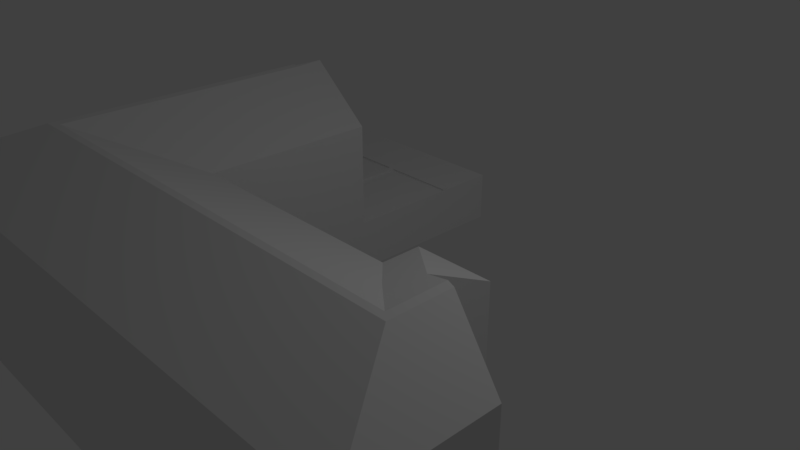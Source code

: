 # Source: Podmostni_2399_4.blend  (saved by Blender 2.78.0; exported with 4.5.12 LTS)
import bpy
from mathutils import Matrix  # noqa: F401  (used for matrix-valued properties, if any)

bpy.ops.wm.read_factory_settings(use_empty=True)
scene = bpy.context.scene
scene.name = 'Scene'

# ---- collections
col_collection_1 = bpy.data.collections.new('Collection 1'); scene.collection.children.link(col_collection_1)

# ---- world
world_world = bpy.data.worlds.new('World'); scene.world = world_world
world_world.color = (0.05088, 0.05088, 0.05088)
world_world.use_sun_shadow = False
world_world.sun_shadow_jitter_overblur = 0.0
world_world.cycles.sampling_method = 'MANUAL'

# ---- cameras
cam_camera = bpy.data.cameras.new('Camera')
cam_camera.clip_end = 100.0
cam_camera.lens = 35.0
cam_camera.sensor_width = 32.0
cam_camera.sensor_height = 18.0
cam_camera.ortho_scale = 7.314
cam_camera.dof.focus_distance = 0.0
cam_camera.dof.aperture_fstop = 128.0

# ---- lights
light_lamp = bpy.data.lights.new('Lamp', 'POINT')
light_lamp.transmission_factor = 0.0
light_lamp.cutoff_distance = 30.0
light_lamp.energy = 100.0
light_lamp.shadow_buffer_clip_start = 1.001
light_lamp.shadow_soft_size = 0.1
light_lamp.shadow_maximum_resolution = 0.006
light_lamp.use_absolute_resolution = True

# ---- meshes
me_plane = bpy.data.meshes.new('Plane')
me_plane.from_pydata([(-1.0, -1.0, -1.161), (1.843, -1.0, -1.161), (-1.0, 1.526, -1.161), (1.843, 1.526, -1.161), (4.953, -1.0, -1.161), (4.953, 1.526, -1.161), (7.242, -1.0, -1.161), (7.242, 0.6831, -1.161), (5.941, -1.0, -1.161), (5.941, 1.162, -1.161), (4.953, 2.029, -1.161), (5.941, 2.029, -1.161), (-1.0, 3.968, -1.161), (1.843, 3.968, -1.161), (-1.0, 6.585, -1.161), (1.843, 6.585, -1.161), (-1.0, 4.81, -1.161), (0.3928, 4.397, -1.161), (0.198, 3.968, -1.161), (-1.0, 1.526, -1.029), (-1.0, -1.0, -1.029), (1.843, -1.0, -1.029), (1.843, 1.526, -1.029), (4.953, -1.0, -1.029), (4.953, 1.526, -1.029), (7.242, -1.0, -1.029), (7.242, 0.6831, -1.029), (5.941, 1.162, -1.029), (5.941, -1.0, -1.029), (5.941, 2.029, -1.029), (4.953, 2.029, -1.029), (-1.0, -1.0, -0.3942), (-1.0, 3.968, -1.029), (1.843, 3.968, -1.029), (1.843, 6.585, -1.029), (-1.0, 6.585, -1.029), (-1.0, 4.81, -1.029), (-1.0, 1.526, -0.3942), (-1.0, 1.526, -0.5913), (-1.0, -1.0, -0.5913), (1.843, -1.0, -0.5913), (1.843, 1.526, -0.5913), (4.953, -1.0, -0.5913), (4.953, 1.526, -0.5913), (7.242, -1.0, -0.5913), (7.242, 0.6831, -0.5913), (5.941, 1.162, -0.5913), (5.941, -1.0, -0.5913), (5.941, 2.029, -0.5913), (4.953, 2.029, -0.5913), (-1.0, -1.0, -0.3203), (-1.0, 3.968, -0.5913), (1.843, 3.968, -0.5913), (1.843, 6.585, -0.5913), (-1.0, 6.585, -0.5913), (-1.0, 4.81, -0.5913), (-1.0, 1.526, -0.3203), (1.843, -1.0, -0.3942), (1.843, 1.526, -0.3942), (4.953, -1.0, -0.3942), (4.953, 1.526, -0.3942), (7.242, -1.0, -0.3942), (7.242, 0.6831, -0.3942), (5.941, 1.162, -0.3942), (5.941, -1.0, -0.3942), (5.941, 2.029, -0.3942), (4.953, 2.029, -0.3942), (0.198, 3.968, -0.3942), (-1.0, 3.968, -0.3942), (1.843, 3.968, -0.3942), (1.843, 6.585, -0.3942), (-1.0, 6.585, -0.3942), (-1.0, 4.81, -0.3942), (0.3928, 4.397, -0.3942), (1.843, -1.0, -0.3203), (1.843, 1.526, -0.3203), (4.953, -1.0, -0.3203), (4.953, 1.526, -0.3203), (7.242, -1.0, -0.3203), (7.242, 0.6831, -0.3203), (5.941, 1.162, -0.3203), (5.941, -1.0, -0.3203), (5.941, 2.029, -0.3203), (4.953, 2.029, -0.3203), (0.198, 3.968, -0.3203), (-1.0, 3.968, -0.3203), (1.843, 3.968, -0.3203), (0.3928, 4.397, -0.3203), (-1.0, 1.526, -0.1566), (-1.0, -1.0, -0.1566), (1.843, -1.0, -0.1566), (1.843, 1.526, -0.1566), (4.953, -1.0, -0.1566), (4.953, 1.526, -0.1566), (7.242, -1.0, -0.1566), (7.242, 0.6831, -0.1566), (5.941, 1.162, -0.1566), (5.941, -1.0, -0.1566), (5.941, 2.029, -0.1566), (4.953, 2.029, -0.1566), (0.198, 3.968, -0.1566), (-1.0, 3.968, -0.1566), (1.843, 3.968, -0.1566), (0.3928, 4.397, -0.1566), (-1.0, 1.526, 0.2342), (-1.0, -1.0, 0.2342), (1.843, -1.0, 0.2342), (1.843, 1.526, 0.2342), (4.953, -1.0, 0.2342), (4.953, 1.526, 0.2342), (7.242, -1.0, 0.2342), (7.242, 0.6831, 0.2342), (5.941, 1.162, 0.2342), (5.941, -1.0, 0.2342), (5.941, 2.029, 0.2342), (4.953, 2.029, 0.2342), (0.198, 3.968, 0.2342), (-1.0, 3.968, 0.2342), (1.843, 3.968, 0.2342), (0.3928, 4.397, 0.2342), (-1.0, 1.526, 0.3662), (-1.0, -1.0, 0.3662), (1.843, -1.0, 0.3662), (1.843, 1.526, 0.3662), (4.953, -1.0, 0.3662), (4.953, 1.526, 0.3662), (7.242, -1.0, 0.3662), (7.242, 0.6831, 0.3662), (5.941, 1.162, 0.3662), (5.941, -1.0, 0.3662), (5.941, 2.029, 0.3662), (4.953, 2.029, 0.3662), (0.198, 3.968, 0.3662), (-1.0, 3.968, 0.3662), (1.843, 3.968, 0.3662), (0.3928, 4.397, 0.3662), (-1.0, 1.526, 0.4243), (-1.0, -1.0, 0.4243), (1.843, -1.0, 0.4243), (1.843, 1.526, 0.4243), (4.953, -1.0, 0.4243), (4.953, 1.526, 0.4243), (7.242, -1.0, 0.4243), (7.242, 0.6831, 0.4243), (5.941, 1.162, 0.4243), (5.941, -1.0, 0.4243), (5.941, 2.029, 0.4243), (4.953, 2.029, 0.4243), (0.198, 3.968, 0.4243), (-1.0, 3.968, 0.4243), (1.843, 3.968, 0.4243), (0.3928, 4.397, 0.4243), (-1.0, 1.526, 0.5828), (-1.0, -1.0, 0.5828), (1.843, -1.0, 0.5828), (1.843, 1.526, 0.5828), (4.953, -1.0, 0.5828), (4.953, 1.526, 0.5828), (7.242, -1.0, 0.5828), (7.242, 0.6831, 0.5828), (5.941, 1.162, 0.5828), (5.941, -1.0, 0.5828), (5.941, 2.029, 0.5828), (4.953, 2.029, 0.5828), (0.198, 3.968, 0.5828), (-1.0, 3.968, 0.5828), (1.843, 3.968, 0.5828), (0.3928, 4.397, 0.5828), (-1.0, 1.526, 0.926), (-1.0, -1.0, 0.926), (1.843, -1.0, 0.926), (1.843, 1.526, 0.926), (4.953, -1.0, 0.926), (4.953, 1.526, 0.926), (7.242, -1.0, 0.926), (7.242, 0.6831, 0.926), (5.941, 1.162, 0.926), (5.941, -1.0, 0.926), (5.941, 2.029, 0.926), (4.953, 2.029, 0.926), (0.198, 3.968, 0.926), (-1.0, 3.968, 0.926), (1.843, 3.968, 0.926), (0.3928, 4.397, 0.926), (-1.0, 1.526, 1.079), (-1.0, -1.0, 1.079), (1.843, -1.0, 1.079), (1.843, 1.526, 1.079), (4.953, -1.0, 1.079), (4.953, 1.526, 1.079), (7.242, -1.0, 1.079), (7.242, 0.6831, 1.079), (5.941, 1.162, 1.079), (5.941, -1.0, 1.079), (5.941, 2.029, 1.079), (4.953, 2.029, 1.079), (0.198, 3.968, 1.079), (-1.0, 3.968, 1.079), (1.843, 3.968, 1.079), (0.3928, 4.397, 1.079), (-1.0, 1.526, 1.111), (-1.0, -1.0, 1.111), (1.843, -1.0, 1.111), (1.843, 1.526, 1.111), (4.953, -1.0, 1.111), (4.953, 1.526, 1.111), (7.242, -1.0, 1.111), (7.242, 0.6831, 1.111), (5.941, 1.162, 1.111), (5.941, -1.0, 1.111), (5.941, 2.029, 1.111), (4.953, 2.029, 1.111), (0.198, 3.968, 1.111), (-1.0, 3.968, 1.111), (1.843, 3.968, 1.111), (0.3928, 4.397, 1.111), (0.3087, 1.526, 1.686), (0.3087, 0.2163, 1.686), (1.843, 0.2163, 1.686), (0.4495, 0.3093, 1.686), (4.953, 0.2163, 1.686), (4.953, 0.3093, 1.686), (7.242, -1.0, 1.111), (7.242, 0.6831, 1.111), (5.941, 1.162, 1.532), (5.941, -1.0, 1.111), (5.941, 2.029, 1.111), (4.953, 2.029, 1.111), (0.368, 3.968, 1.686), (0.3087, 3.968, 1.686), (0.4495, 3.968, 1.686), (0.3928, 4.397, 1.686), (7.242, 0.2163, 1.111), (5.941, 0.2163, 1.686), (7.242, 0.3093, 1.111), (5.941, 0.3093, 1.686), (6.437, 0.2163, 1.686), (6.437, 0.9795, 1.686), (6.437, 0.3093, 1.686), (6.323, 1.022, 1.686), (6.323, 0.2163, 1.686), (6.323, 0.3093, 1.686), (4.953, 1.526, 1.111), (5.941, 0.6383, 1.532), (5.637, 0.8999, 1.403), (-1.0, 5.728, -0.3942), (1.843, 5.728, -0.3942), (-1.0, 5.64, -0.3942), (1.843, 5.64, -0.3942), (0.6798, 5.64, -0.3942), (0.6798, 4.392, -0.3942), (0.5906, 5.64, -0.3942), (0.5906, 4.394, -0.3942), (1.843, 5.64, -0.3647), (1.843, 5.728, -0.3647), (-1.0, 5.728, -0.3647), (-1.0, 5.64, -0.3647), (0.6798, 5.64, -0.3647), (0.5906, 5.64, -0.3647), (0.6798, 4.392, -0.3647), (0.5906, 4.394, -0.3647)], [], [(0, 2, 3, 1), (3, 5, 4, 1), (5, 9, 8, 4), (5, 10, 11, 9), (9, 7, 6, 8), (2, 12, 18, 13, 3), (12, 16, 17, 18), (33, 34, 53, 52), (16, 14, 15, 13, 17), (17, 13, 18), (21, 23, 42, 40), (29, 30, 49, 48), (36, 32, 51, 55), (24, 22, 41, 43), (34, 35, 54, 53), (26, 27, 46, 45), (22, 33, 52, 41), (23, 28, 47, 42), (14, 16, 36, 35), (2, 0, 20, 19), (9, 11, 29, 27), (0, 1, 21, 20), (8, 6, 25, 28), (12, 2, 19, 32), (4, 8, 28, 23), (3, 13, 33, 22), (7, 9, 27, 26), (15, 14, 35, 34), (5, 3, 22, 24), (16, 12, 32, 36), (11, 10, 30, 29), (1, 4, 23, 21), (13, 15, 34, 33), (10, 5, 24, 30), (6, 7, 26, 25), (49, 43, 60, 66), (52, 53, 70, 246, 248, 69), (40, 42, 59, 57), (48, 49, 66, 65), (55, 51, 68, 72), (43, 41, 58, 60), (53, 54, 71, 70), (45, 46, 63, 62), (41, 52, 69, 58), (30, 24, 43, 49), (25, 26, 45, 44), (35, 36, 55, 54), (19, 20, 39, 38), (27, 29, 48, 46), (20, 21, 40, 39), (28, 25, 44, 47), (32, 19, 38, 51), (67, 68, 85, 84), (31, 57, 74, 50), (63, 65, 82, 80), (37, 31, 50, 56), (61, 62, 79, 78), (66, 60, 77, 83), (68, 67, 73, 72), (72, 73, 252, 251, 247), (57, 59, 76, 74), (44, 45, 62, 61), (54, 55, 72, 247, 245, 71), (38, 39, 31, 37), (46, 48, 65, 63), (39, 40, 57, 31), (47, 44, 61, 64), (51, 38, 37, 68), (42, 47, 64, 59), (77, 75, 91, 93), (86, 87, 103, 102), (79, 80, 96, 95), (75, 86, 102, 91), (76, 81, 97, 92), (85, 56, 88, 101), (81, 78, 94, 97), (64, 61, 78, 81), (69, 73, 87, 86), (68, 37, 56, 85), (59, 64, 81, 76), (58, 69, 86, 75), (62, 63, 80, 79), (73, 67, 84, 87), (60, 58, 75, 77), (65, 66, 83, 82), (97, 94, 110, 113), (100, 101, 117, 116), (89, 90, 106, 105), (96, 98, 114, 112), (88, 89, 105, 104), (94, 95, 111, 110), (99, 93, 109, 115), (82, 83, 99, 98), (74, 76, 92, 90), (87, 84, 100, 103), (83, 77, 93, 99), (78, 79, 95, 94), (56, 50, 89, 88), (80, 82, 98, 96), (50, 74, 90, 89), (84, 85, 101, 100), (110, 111, 127, 126), (115, 109, 125, 131), (119, 116, 132, 135), (106, 108, 124, 122), (114, 115, 131, 130), (109, 107, 123, 125), (118, 119, 135, 134), (101, 88, 104, 117), (92, 97, 113, 108), (91, 102, 118, 107), (95, 96, 112, 111), (102, 103, 119, 118), (93, 91, 107, 109), (98, 99, 115, 114), (90, 92, 108, 106), (103, 100, 116, 119), (125, 123, 139, 141), (134, 135, 151, 150), (127, 128, 144, 143), (123, 134, 150, 139), (124, 129, 145, 140), (133, 120, 136, 149), (129, 126, 142, 145), (104, 105, 121, 120), (112, 114, 130, 128), (105, 106, 122, 121), (116, 117, 133, 132), (113, 110, 126, 129), (117, 104, 120, 133), (108, 113, 129, 124), (107, 118, 134, 123), (111, 112, 128, 127), (145, 142, 158, 161), (148, 149, 165, 164), (137, 138, 154, 153), (144, 146, 162, 160), (136, 137, 153, 152), (142, 143, 159, 158), (147, 141, 157, 163), (130, 131, 147, 146), (122, 124, 140, 138), (135, 132, 148, 151), (131, 125, 141, 147), (126, 127, 143, 142), (120, 121, 137, 136), (128, 130, 146, 144), (121, 122, 138, 137), (132, 133, 149, 148), (158, 159, 175, 174), (163, 157, 173, 179), (167, 164, 180, 183), (154, 156, 172, 170), (162, 163, 179, 178), (157, 155, 171, 173), (166, 167, 183, 182), (149, 136, 152, 165), (140, 145, 161, 156), (139, 150, 166, 155), (143, 144, 160, 159), (150, 151, 167, 166), (141, 139, 155, 157), (146, 147, 163, 162), (138, 140, 156, 154), (151, 148, 164, 167), (178, 179, 195, 194), (173, 171, 187, 189), (182, 183, 199, 198), (175, 176, 192, 191), (171, 182, 198, 187), (172, 177, 193, 188), (181, 168, 184, 197), (152, 153, 169, 168), (160, 162, 178, 176), (153, 154, 170, 169), (164, 165, 181, 180), (161, 158, 174, 177), (165, 152, 168, 181), (156, 161, 177, 172), (155, 166, 182, 171), (159, 160, 176, 175), (197, 184, 200, 213), (193, 190, 206, 209), (196, 197, 213, 212), (185, 186, 202, 201), (192, 194, 210, 208), (184, 185, 201, 200), (190, 191, 207, 206), (170, 172, 188, 186), (183, 180, 196, 199), (179, 173, 189, 195), (174, 175, 191, 190), (168, 169, 185, 184), (176, 178, 194, 192), (169, 170, 186, 185), (180, 181, 197, 196), (177, 174, 190, 193), (200, 201, 217, 216), (206, 207, 223, 234, 232, 222), (211, 205, 221, 242, 227), (215, 212, 228, 231), (202, 204, 220, 218), (210, 211, 227, 226), (205, 203, 219, 221), (188, 193, 209, 204), (187, 198, 214, 203), (191, 192, 208, 207), (198, 199, 215, 214), (189, 187, 203, 205), (194, 195, 211, 210), (186, 188, 204, 202), (199, 196, 212, 215), (195, 189, 205, 211), (217, 218, 219, 216), (219, 218, 220, 221), (221, 235, 243, 244), (221, 244, 242), (224, 243, 241, 239), (216, 219, 230, 228, 229), (231, 228, 230), (208, 210, 226, 224), (201, 202, 218, 217), (212, 213, 229, 228), (209, 206, 222, 225), (213, 200, 216, 229), (204, 209, 225, 220), (203, 214, 230, 219), (207, 208, 224, 239, 237, 223), (214, 215, 231, 230), (233, 220, 225), (232, 236, 222), (235, 221, 220, 233), (234, 238, 236, 232), (236, 238, 241, 240), (237, 238, 234, 223), (239, 241, 238, 237), (240, 241, 235, 233), (244, 243, 224), (242, 244, 224, 227), (241, 243, 235), (227, 224, 226), (222, 236, 240, 233, 225), (256, 258, 257, 253, 254, 255), (245, 246, 70, 71), (251, 252, 260, 258), (249, 250, 69, 248), (69, 250, 252, 73), (245, 247, 256, 255), (258, 260, 259, 257), (248, 246, 254, 253), (247, 251, 258, 256), (246, 245, 255, 254), (252, 250, 259, 260), (250, 249, 257, 259), (249, 248, 253, 257)])
me_plane.use_remesh_preserve_volume = False
me_plane.use_remesh_preserve_attributes = False
me_plane.use_mirror_vertex_groups = False
me_plane.update()

# ---- objects
ob_plane = bpy.data.objects.new('Plane', me_plane)
ob_lamp = bpy.data.objects.new('Lamp', light_lamp)
ob_camera = bpy.data.objects.new('Camera', cam_camera)

# ---- transforms, parenting, visibility, modifiers, constraints
ob_plane.location = (-3.168, -2.903, 0.0)
ob_plane.lineart.crease_threshold = 0.0
ob_lamp.location = (4.076, 1.005, 5.904)
ob_lamp.rotation_euler = (0.6503, 0.05522, 1.866)
ob_lamp.lock_rotations_4d = False
ob_lamp.empty_display_type = 'ARROWS'
ob_lamp.color = (0.0, 0.0, 0.0, 0.0)
ob_lamp.lineart.crease_threshold = 0.0
ob_camera.location = (7.481, -6.508, 5.344)
ob_camera.rotation_euler = (1.109, 0.0, 0.8149)
ob_camera.lock_rotations_4d = False
ob_camera.empty_display_type = 'ARROWS'
ob_camera.color = (0.0, 0.0, 0.0, 0.0)
ob_camera.display_type = 'WIRE'
ob_camera.lineart.crease_threshold = 0.0

# ---- collection membership
col_collection_1.objects.link(ob_plane)
col_collection_1.objects.link(ob_lamp)
col_collection_1.objects.link(ob_camera)

# ---- scene / render settings (as saved in the file)
scene.camera = ob_camera
scene.frame_start = 1; scene.frame_end = 250; scene.frame_set(1)
scene.render.engine = 'BLENDER_EEVEE_NEXT'
scene.render.resolution_percentage = 50
scene.render.dither_intensity = 0.0
scene.cycles.use_denoising = False
scene.cycles.samples = 128
scene.cycles.sampling_pattern = 'TABULATED_SOBOL'
scene.cycles.light_sampling_threshold = 0.0
scene.cycles.use_adaptive_sampling = False
scene.cycles.use_light_tree = False
scene.cycles.blur_glossy = 0.0
scene.cycles.sample_clamp_indirect = 0.0
scene.view_settings.view_transform = 'Standard'
bpy.context.view_layer.update()
